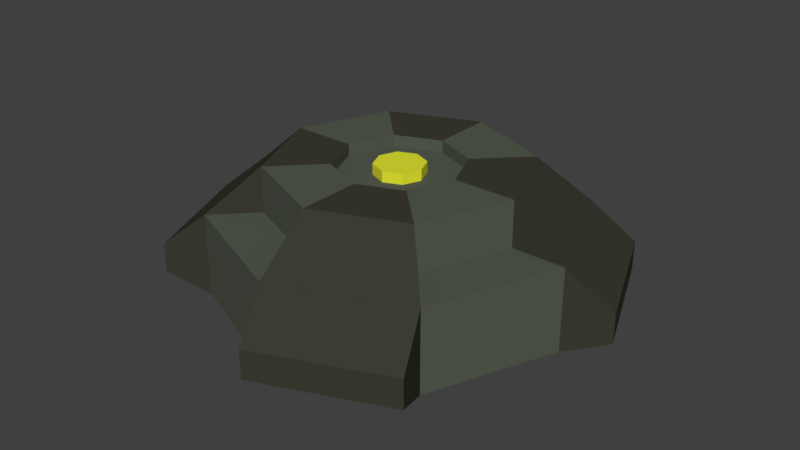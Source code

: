 # Source: mine.blend  (saved by Blender 2.79.0; exported with 4.5.12 LTS)
import bpy
from mathutils import Matrix  # noqa: F401  (used for matrix-valued properties, if any)

bpy.ops.wm.read_factory_settings(use_empty=True)
scene = bpy.context.scene
scene.name = 'Scene'

# ---- collections
col_collection_1 = bpy.data.collections.new('Collection 1'); scene.collection.children.link(col_collection_1)

# ---- materials (node trees are filled in below, after node groups)
mat_mine_2 = bpy.data.materials.new('mine_2')
mat_mine_2.alpha_threshold = 0.0
mat_mine_2.use_transparent_shadow = False
mat_mine_2.diffuse_color = (0.04661, 0.04696, 0.03307, 1.0)
mat_mine_2.roughness = 0.5
mat_mine_1 = bpy.data.materials.new('mine_1')
mat_mine_1.alpha_threshold = 0.0
mat_mine_1.use_transparent_shadow = False
mat_mine_1.diffuse_color = (0.09234, 0.1065, 0.07932, 1.0)
mat_mine_1.roughness = 0.5
mat_mine_3 = bpy.data.materials.new('mine_3')
mat_mine_3.alpha_threshold = 0.0
mat_mine_3.use_transparent_shadow = False
mat_mine_3.diffuse_color = (0.7715, 0.8, 0.03413, 1.0)
mat_mine_3.specular_color = (0.686, 0.02701, 0.03691)
mat_mine_3.roughness = 0.5

# ---- material node trees

# ---- world
world_world = bpy.data.worlds.new('World'); scene.world = world_world
world_world.color = (0.05088, 0.05088, 0.05088)
world_world.use_sun_shadow = False
world_world.sun_shadow_jitter_overblur = 0.0
world_world.cycles.sampling_method = 'MANUAL'

# ---- meshes
me_cylinder = bpy.data.meshes.new('Cylinder')
me_cylinder.from_pydata([(0.0, 1.0, -1.0), (0.0, 1.0, 1.0), (0.7071, 0.7071, -1.0), (0.7071, 0.7071, 1.0), (1.0, -4.371e-08, -1.0), (1.0, -4.371e-08, 1.0), (0.7071, -0.7071, -1.0), (0.7071, -0.7071, 1.0), (-8.742e-08, -1.0, -1.0), (-8.742e-08, -1.0, 1.0), (-0.7071, -0.7071, -1.0), (-0.7071, -0.7071, 1.0), (-1.0, 1.192e-08, -1.0), (-1.0, 1.192e-08, 1.0), (-0.7071, 0.7071, -1.0), (-0.7071, 0.7071, 1.0), (-0.495, 0.495, 1.0), (-0.7, 1.058e-08, 1.0), (-0.495, -0.495, 1.0), (-6.343e-08, -0.7, 1.0), (0.495, -0.495, 1.0), (0.7, -2.836e-08, 1.0), (0.495, 0.495, 1.0), (-2.235e-09, 0.7, 1.0), (-0.495, 0.495, 2.1), (-0.7, 1.058e-08, 2.1), (-0.495, -0.495, 2.1), (-6.343e-08, -0.7, 2.1), (0.495, -0.495, 2.1), (0.7, -2.836e-08, 2.1), (0.495, 0.495, 2.1), (-2.235e-09, 0.7, 2.1), (-0.2475, 0.2475, 2.1), (-0.35, 9.017e-09, 2.1), (-0.2475, -0.2475, 2.1), (-5.048e-08, -0.35, 2.1), (0.2475, -0.2475, 2.1), (0.35, -1.046e-08, 2.1), (0.2475, 0.2475, 2.1), (-1.988e-08, 0.35, 2.1), (-1.988e-08, 0.35, 1.816), (-0.2475, 0.2475, 1.816), (-0.35, 9.017e-09, 1.816), (-0.2475, -0.2475, 1.816), (-5.048e-08, -0.35, 1.816), (0.2475, -0.2475, 1.816), (0.35, -1.046e-08, 1.816), (0.2475, 0.2475, 1.816), (3.695e-11, 1.001, -1.001), (3.695e-11, 1.001, 1.001), (0.7076, 0.7076, 1.001), (0.7076, 0.7076, -1.001), (1.001, -4.375e-08, -1.001), (1.001, -4.375e-08, 1.001), (0.7076, -0.7076, 1.001), (0.7076, -0.7076, -1.001), (-8.745e-08, -1.001, -1.001), (-8.745e-08, -1.001, 1.001), (-0.7076, -0.7076, 1.001), (-0.7076, -0.7076, -1.001), (-1.001, 1.193e-08, -1.001), (-1.001, 1.193e-08, 1.001), (-0.7076, 0.7076, 1.001), (-0.7076, 0.7076, -1.001), (3.695e-11, 1.001, -1.001), (3.695e-11, 1.001, 1.001), (0.7076, 0.7076, 1.001), (0.7076, 0.7076, -1.001), (1.001, -4.375e-08, -1.001), (1.001, -4.375e-08, 1.001), (0.7076, -0.7076, 1.001), (0.7076, -0.7076, -1.001), (-8.745e-08, -1.001, -1.001), (-8.745e-08, -1.001, 1.001), (-0.7076, -0.7076, 1.001), (-0.7076, -0.7076, -1.001), (-1.001, 1.193e-08, -1.001), (-1.001, 1.193e-08, 1.001), (-0.7076, 0.7076, 1.001), (-0.7076, 0.7076, -1.001), (-0.09619, 1.233, -0.5966), (-0.09619, 1.233, 0.1067), (0.9398, 0.8038, 0.1067), (0.9398, 0.8038, -0.5966), (1.233, 0.09619, -0.5966), (1.233, 0.09619, 0.1067), (0.8038, -0.9398, 0.1067), (0.8038, -0.9398, -0.5966), (0.09619, -1.233, -0.5966), (0.09619, -1.233, 0.1067), (-0.9398, -0.8038, 0.1067), (-0.9398, -0.8038, -0.5966), (-1.233, -0.09619, -0.5966), (-1.233, -0.09619, 0.1067), (-0.8038, 0.9398, 0.1067), (-0.8038, 0.9398, -0.5966), (-2.919e-08, 0.14, 1.816), (-0.099, 0.09899, 1.816), (-0.14, 9.195e-09, 1.816), (-0.099, -0.09899, 1.816), (-4.143e-08, -0.14, 1.816), (0.09899, -0.09899, 1.816), (0.14, 1.405e-09, 1.816), (0.09899, 0.09899, 1.816), (-1.988e-08, 0.35, 1.816), (-0.2475, 0.2475, 1.816), (-0.35, 9.017e-09, 1.816), (-0.2475, -0.2475, 1.816), (-5.048e-08, -0.35, 1.816), (0.2475, -0.2475, 1.816), (0.35, -1.046e-08, 1.816), (0.2475, 0.2475, 1.816), (-2.919e-08, 0.14, 2.075), (-0.099, 0.09899, 2.075), (-0.14, 9.195e-09, 2.075), (-0.099, -0.09899, 2.075), (-4.143e-08, -0.14, 2.075), (0.09899, -0.09899, 2.075), (0.14, 1.405e-09, 2.075), (0.09899, 0.09899, 2.075), (-2.235e-09, 0.7, 2.1), (-0.495, 0.495, 2.1), (-0.7, 1.058e-08, 2.1), (-0.495, -0.495, 2.1), (-6.343e-08, -0.7, 2.1), (0.495, -0.495, 2.1), (0.7, -2.836e-08, 2.1), (0.495, 0.495, 2.1), (-1.988e-08, 0.35, 2.1), (-0.2475, 0.2475, 2.1), (-0.35, 9.017e-09, 2.1), (-0.2475, -0.2475, 2.1), (-5.048e-08, -0.35, 2.1), (0.2475, -0.2475, 2.1), (0.35, -1.046e-08, 2.1), (0.2475, 0.2475, 2.1)], [], [(0, 1, 3, 2), (4, 2, 51, 52), (4, 5, 7, 6), (7, 9, 57, 54), (8, 9, 11, 10), (13, 12, 60, 61), (3, 1, 15, 13, 11, 9, 7, 5), (12, 13, 15, 14), (2, 3, 50, 51), (0, 2, 4, 6, 8, 10, 12, 14), (22, 21, 20, 19, 18, 17, 16, 23), (19, 9, 27), (20, 28, 7), (27, 9, 7, 28), (21, 5, 29), (22, 30, 3), (29, 5, 3, 30), (16, 24, 15), (23, 1, 31), (31, 1, 15, 24), (18, 26, 11), (17, 13, 25), (25, 13, 11, 26), (19, 27, 26, 18), (17, 25, 24, 16), (23, 31, 30, 22), (21, 29, 28, 20), (46, 47, 111, 110), (34, 35, 44, 43), (32, 33, 42, 41), (37, 38, 47, 46), (35, 36, 45, 44), (33, 34, 43, 42), (39, 32, 41, 40), (38, 39, 40, 47), (36, 37, 46, 45), (25, 33, 32, 24), (34, 33, 130, 131), (27, 35, 34, 26), (24, 32, 129, 121), (29, 37, 36, 28), (27, 28, 125, 124), (31, 39, 38, 30), (39, 31, 120, 128), (61, 60, 76, 77), (53, 52, 68, 69), (58, 61, 77, 74), (50, 53, 69, 66), (9, 8, 56, 57), (3, 5, 53, 50), (5, 4, 52, 53), (14, 15, 62, 63), (0, 14, 63, 48), (10, 11, 58, 59), (15, 1, 49, 62), (12, 10, 59, 60), (6, 7, 54, 55), (1, 0, 48, 49), (11, 13, 61, 58), (8, 6, 55, 56), (68, 67, 83, 84), (75, 74, 90, 91), (67, 66, 82, 83), (73, 72, 88, 89), (55, 54, 70, 71), (63, 62, 78, 79), (56, 55, 71, 72), (48, 63, 79, 64), (54, 57, 73, 70), (49, 48, 64, 65), (62, 49, 65, 78), (57, 56, 72, 73), (51, 50, 66, 67), (59, 58, 74, 75), (52, 51, 67, 68), (60, 59, 75, 76), (83, 82, 85, 84), (87, 86, 89, 88), (91, 90, 93, 92), (95, 94, 81, 80), (76, 75, 91, 92), (66, 69, 85, 82), (74, 77, 93, 90), (69, 68, 84, 85), (77, 76, 92, 93), (71, 70, 86, 87), (79, 78, 94, 95), (72, 71, 87, 88), (64, 79, 95, 80), (70, 73, 89, 86), (65, 64, 80, 81), (78, 65, 81, 94), (103, 102, 101, 100, 99, 98, 97, 96), (111, 104, 105, 106, 107, 108, 109, 110), (44, 45, 109, 108), (42, 43, 107, 106), (40, 41, 105, 104), (47, 40, 104, 111), (45, 46, 110, 109), (43, 44, 108, 107), (41, 42, 106, 105), (119, 112, 113, 114, 115, 116, 117, 118), (103, 96, 112, 119), (101, 102, 118, 117), (99, 100, 116, 115), (97, 98, 114, 113), (102, 103, 119, 118), (100, 101, 117, 116), (98, 99, 115, 114), (96, 97, 113, 112), (123, 131, 130, 122), (125, 133, 132, 124), (127, 135, 134, 126), (121, 129, 128, 120), (33, 25, 122, 130), (29, 30, 127, 126), (26, 34, 131, 123), (36, 35, 132, 133), (35, 27, 124, 132), (31, 24, 121, 120), (28, 36, 133, 125), (38, 37, 134, 135), (37, 29, 126, 134), (25, 26, 123, 122), (32, 39, 128, 129), (30, 38, 135, 127)])
me_cylinder.polygons.foreach_set('material_index', [1, 0, 1, 0, 1, 0, 1, 1, 0, 0, 0, 0, 0, 0, 0, 0, 0, 0, 0, 0, 0, 0, 0, 1, 1, 1, 1, 0, 1, 1, 1, 1, 1, 1, 1, 1, 1, 1, 1, 1, 1, 0, 1, 1, 0, 0, 0, 0, 0, 0, 0, 0, 0, 0, 0, 0, 0, 0, 0, 0, 0, 0, 0, 0, 0, 0, 0, 0, 0, 0, 0, 0, 0, 0, 0, 0, 0, 0, 0, 0, 0, 0, 0, 0, 0, 0, 0, 0, 0, 0, 0, 0, 0, 1, 0, 0, 0, 0, 0, 0, 0, 2, 2, 2, 2, 2, 2, 2, 2, 2, 0, 0, 0, 0, 1, 0, 1, 1, 1, 0, 1, 1, 1, 0, 1, 1])
me_cylinder.materials.append(mat_mine_2)
me_cylinder.materials.append(mat_mine_1)
me_cylinder.materials.append(mat_mine_3)
me_cylinder.use_remesh_preserve_volume = False
me_cylinder.use_remesh_preserve_attributes = False
me_cylinder.use_mirror_vertex_groups = False
me_cylinder.update()

# ---- objects
ob_cylinder = bpy.data.objects.new('Cylinder', me_cylinder)

# ---- transforms, parenting, visibility, modifiers, constraints
ob_cylinder.location = (0.0, 0.0, 0.0)
ob_cylinder.scale = (0.3, 0.3, 0.07)
ob_cylinder.lineart.crease_threshold = 0.0

# ---- collection membership
col_collection_1.objects.link(ob_cylinder)

# ---- scene / render settings (as saved in the file)
scene.frame_start = 1; scene.frame_end = 250; scene.frame_set(1)
scene.render.engine = 'BLENDER_EEVEE_NEXT'
scene.render.resolution_percentage = 50
scene.render.dither_intensity = 0.0
scene.cycles.use_denoising = False
scene.cycles.samples = 128
scene.cycles.sampling_pattern = 'TABULATED_SOBOL'
scene.cycles.use_adaptive_sampling = False
scene.cycles.use_light_tree = False
scene.cycles.blur_glossy = 0.0
scene.cycles.sample_clamp_indirect = 0.0
scene.view_settings.view_transform = 'Standard'
bpy.context.view_layer.update()

# ---- added for rendering (the .blend has no active camera and no usable light): camera, sun
cam_auto = bpy.data.cameras.new('AutoCamera')
cam_auto.lens = 50.0
cam_auto.sensor_width = 36.0
cam_auto.clip_end = 1000.0
ob_auto_camera = bpy.data.objects.new('AutoCamera', cam_auto)
scene.collection.objects.link(ob_auto_camera)
ob_auto_camera.location = (0.988564, -1.18628, 0.829327)
ob_auto_camera.rotation_euler = (1.09748, -7.21219e-08, 0.694738)
scene.camera = ob_auto_camera
light_auto_sun = bpy.data.lights.new('AutoSun', 'SUN')
light_auto_sun.energy = 3.0
light_auto_sun.angle = 0.0523599
ob_auto_sun = bpy.data.objects.new('AutoSun', light_auto_sun)
scene.collection.objects.link(ob_auto_sun)
ob_auto_sun.rotation_euler = (0.872665, 0.174533, 0.523599)
bpy.context.view_layer.update()
